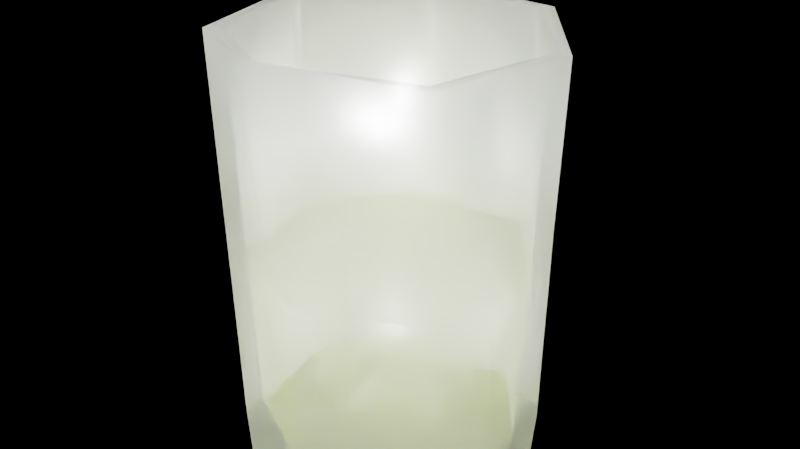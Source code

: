 # Source: BLD_Lemonade.blend  (saved by Blender 2.92.15; exported with 4.5.12 LTS)
import bpy
from mathutils import Matrix  # noqa: F401  (used for matrix-valued properties, if any)

bpy.ops.wm.read_factory_settings(use_empty=True)
scene = bpy.context.scene
scene.name = 'Scene'

# ---- materials (node trees are filled in below, after node groups)
mat_glass = bpy.data.materials.new('Glass')
mat_glass.surface_render_method = 'BLENDED'
mat_glass.blend_method = 'BLEND'
mat_glass.use_backface_culling = True
mat_glass_001 = bpy.data.materials.new('Glass.001')
mat_glass_001.surface_render_method = 'BLENDED'
mat_glass_001.blend_method = 'BLEND'
mat_glass_001.use_transparency_overlap = False
mat_glass_001.show_transparent_back = False

# ---- node groups
ng_auto_smooth = bpy.data.node_groups.new('Auto Smooth', 'GeometryNodeTree')
_s = ng_auto_smooth.interface.new_socket(name='Geometry', in_out='OUTPUT', socket_type='NodeSocketGeometry')
_s = ng_auto_smooth.interface.new_socket(name='Geometry', in_out='INPUT', socket_type='NodeSocketGeometry')
_s = ng_auto_smooth.interface.new_socket(name='Angle', in_out='INPUT', socket_type='NodeSocketFloat')
_s.subtype = 'ANGLE'
_s.min_value = 0.0
_s.max_value = 3.142
ng_auto_smooth.is_modifier = True
_N = ng_auto_smooth.nodes; _L = ng_auto_smooth.links
n0 = _N.new('NodeGroupOutput'); n0.name = 'Group Output'; n0.location = (480, -100)
n1 = _N.new('NodeGroupInput'); n1.name = 'Group Input'; n1.location = (-420, -300)
n2 = _N.new('NodeGroupInput'); n2.name = 'Group Input.001'; n2.location = (-60, -100)
n3 = _N.new('GeometryNodeSetShadeSmooth'); n3.name = 'Set Shade Smooth'; n3.location = (120, -100)
n3.domain = 'EDGE'
n4 = _N.new('GeometryNodeSetShadeSmooth'); n4.name = 'Set Shade Smooth.001'; n4.location = (300, -100)
n5 = _N.new('GeometryNodeInputMeshEdgeAngle'); n5.name = 'Edge Angle'; n5.location = (-420, -220)
n6 = _N.new('GeometryNodeInputEdgeSmooth'); n6.name = 'Is Edge Smooth'; n6.location = (-60, -160)
n7 = _N.new('GeometryNodeInputShadeSmooth'); n7.name = 'Is Face Smooth'; n7.location = (-240, -340)
n8 = _N.new('FunctionNodeBooleanMath'); n8.name = 'Boolean Math'; n8.location = (-60, -220)
n9 = _N.new('FunctionNodeCompare'); n9.name = 'Compare'; n9.location = (-240, -180)
n9.operation = 'LESS_EQUAL'
_L.new(n5.outputs[0], n9.inputs[0])
_L.new(n4.outputs[0], n0.inputs[0])
_L.new(n1.outputs[1], n9.inputs[1])
_L.new(n9.outputs[0], n8.inputs[0])
_L.new(n7.outputs[0], n8.inputs[1])
_L.new(n2.outputs[0], n3.inputs[0])
_L.new(n6.outputs[0], n3.inputs[1])
_L.new(n3.outputs[0], n4.inputs[0])
_L.new(n8.outputs[0], n3.inputs[2])
n0.is_active_output = True

# ---- material node trees
mat_glass.use_nodes = True; mat_glass.node_tree.nodes.clear()
_N = mat_glass.node_tree.nodes; _L = mat_glass.node_tree.links
n0 = _N.new('ShaderNodeBsdfDiffuse'); n0.name = 'Diffuse BSDF'; n0.location = (-166, 242)
n1 = _N.new('ShaderNodeBsdfTransparent'); n1.name = 'Transparent BSDF'; n1.location = (-177, 354)
n2 = _N.new('ShaderNodeMixShader'); n2.name = 'Mix Shader'; n2.location = (80, 342)
n2.inputs[0].default_value = 0.25
n3 = _N.new('ShaderNodeVertexColor'); n3.name = 'Vertex Color'; n3.location = (-368, 225)
n4 = _N.new('ShaderNodeOutputMaterial'); n4.name = 'Material Output'; n4.location = (520, 304)
n5 = _N.new('ShaderNodeAddShader'); n5.name = 'Add Shader'; n5.location = (300, 307)
n6 = _N.new('ShaderNodeBsdfAnisotropic'); n6.name = 'Glossy BSDF'; n6.location = (57, 193)
n6.distribution = 'GGX'
n6.inputs[1].default_value = 0.3769
_L.new(n2.outputs[0], n5.inputs[0])
_L.new(n0.outputs[0], n2.inputs[2])
_L.new(n1.outputs[0], n2.inputs[1])
_L.new(n3.outputs[0], n0.inputs[0])
_L.new(n5.outputs[0], n4.inputs[0])
_L.new(n6.outputs[0], n5.inputs[1])
n4.is_active_output = True
mat_glass_001.use_nodes = True; mat_glass_001.node_tree.nodes.clear()
_N = mat_glass_001.node_tree.nodes; _L = mat_glass_001.node_tree.links
n0 = _N.new('ShaderNodeOutputMaterial'); n0.name = 'Material Output'; n0.location = (300, 300)
n1 = _N.new('ShaderNodeBsdfDiffuse'); n1.name = 'Diffuse BSDF'; n1.location = (-166, 242)
n1.inputs[0].default_value = (0.7154, 0.8, 0.132, 1.0)
n2 = _N.new('ShaderNodeBsdfTransparent'); n2.name = 'Transparent BSDF'; n2.location = (-177, 354)
n3 = _N.new('ShaderNodeMixShader'); n3.name = 'Mix Shader'; n3.location = (80, 342)
_L.new(n3.outputs[0], n0.inputs[0])
_L.new(n1.outputs[0], n3.inputs[2])
_L.new(n2.outputs[0], n3.inputs[1])
n0.is_active_output = True

# ---- world
world_basic_world_skybox = bpy.data.worlds.new('Basic World Skybox'); scene.world = world_basic_world_skybox
world_basic_world_skybox.use_nodes = True; world_basic_world_skybox.node_tree.nodes.clear()
_N = world_basic_world_skybox.node_tree.nodes; _L = world_basic_world_skybox.node_tree.links
n0 = _N.new('ShaderNodeOutputWorld'); n0.name = 'World Output'; n0.location = (535, 300)
n1 = _N.new('ShaderNodeTexEnvironment'); n1.name = 'Environment Texture'; n1.location = (-446, 334)
n2 = _N.new('ShaderNodeGroup'); n2.name = 'Skybox'; n2.location = (160, 359)
n2.label = 'Basic Skybox Node'
n2.width = 176
n2.node_tree = None
n3 = _N.new('ShaderNodeGroup'); n3.name = 'Group'; n3.location = (-45, 284)
n3.node_tree = None
n0.is_active_output = True
world_basic_world_skybox.color = (0.05088, 0.05088, 0.05088)
world_basic_world_skybox.use_sun_shadow = False
world_basic_world_skybox.sun_shadow_jitter_overblur = 0.0

# ---- meshes
me_pitcher = bpy.data.meshes.new('Pitcher')
me_pitcher.from_pydata([(6.603e-09, -0.07176, 0.001005), (0.06213, -0.04184, 0.001005), (0.07747, 0.02539, 0.001005), (0.03448, 0.0793, 0.001005), (-0.03448, 0.0793, 0.001005), (-0.07747, 0.02539, 0.001005), (-0.06213, -0.04184, 0.001005), (0.06052, -0.04021, 0.2162), (7.044e-09, -0.07613, 0.222), (0.07547, 0.02529, 0.2162), (0.03359, 0.07781, 0.2162), (-0.03359, 0.07781, 0.2162), (-0.07547, 0.02529, 0.2162), (-0.06052, -0.04021, 0.2162), (0.0677, -0.04593, 0.2162), (7.196e-09, -0.08444, 0.2259), (0.08442, 0.02733, 0.2162), (0.03757, 0.08608, 0.2162), (-0.03757, 0.08608, 0.2162), (-0.08442, 0.02733, 0.2162), (-0.0677, -0.04593, 0.2162), (0.05754, -0.03801, 0.1009), (6.696e-09, -0.06572, 0.1009), (0.07175, 0.02425, 0.1009), (0.03193, 0.07418, 0.1009), (-0.03193, 0.07418, 0.1009), (-0.07175, 0.02425, 0.1009), (-0.05754, -0.03801, 0.1009), (-0.06555, -0.04435, 0.1327), (-0.08174, 0.02658, 0.1327), (-0.03638, 0.08346, 0.1327), (0.03638, 0.08346, 0.1327), (0.08174, 0.02658, 0.1327), (0.06555, -0.04435, 0.1327), (6.967e-09, -0.07726, 0.1349), (0.01036, 0.08452, 0.1771), (-0.01036, 0.08452, 0.1771), (-0.01036, 0.1021, 0.1704), (-1.27e-08, 0.08417, 0.1651), (0.01036, 0.1021, 0.1704), (-1.107e-08, 0.09346, 0.1622), (0.01036, 0.1128, 0.1255), (-1.11e-08, 0.1011, 0.1231), (-0.01036, 0.1128, 0.1255), (0.01036, 0.1057, 0.08417), (-1.11e-08, 0.09859, 0.08467), (-0.01036, 0.1057, 0.08417), (0.01036, 0.09493, 0.05187), (-1.11e-08, 0.0897, 0.05673), (-0.01036, 0.09493, 0.05187), (0.01036, 0.07978, 0.04512), (-1.11e-08, 0.07988, 0.05227), (-0.01036, 0.07978, 0.04512), (0.05754, -0.03801, 0.1009), (6.696e-09, -0.06572, 0.1009), (0.07175, 0.02425, 0.1009), (0.03193, 0.07418, 0.1009), (-0.03193, 0.07418, 0.1009), (-0.07175, 0.02425, 0.1009), (-0.05754, -0.03801, 0.1009), (0.05463, -0.03588, 0.007487), (6.358e-09, -0.06219, 0.007487), (0.06812, 0.02324, 0.007487), (0.03032, 0.07064, 0.007487), (-0.03032, 0.07064, 0.007487), (-0.06812, 0.02324, 0.007487), (-0.05463, -0.03588, 0.007487), (0.05463, -0.03588, 0.007487), (6.358e-09, -0.06219, 0.007487), (0.06812, 0.02324, 0.007487), (0.03032, 0.07064, 0.007487), (-0.03032, 0.07064, 0.007487), (-0.06812, 0.02324, 0.007487), (-0.05463, -0.03588, 0.007487), (0.03409, -0.06357, 0.001005), (0.07664, -0.01023, 0.001005), (0.06146, 0.05628, 0.001005), (-1.261e-08, 0.08587, 0.001005), (-0.06146, 0.05628, 0.001005), (-0.07664, -0.01023, 0.001005), (-0.03409, -0.06357, 0.001005), (0.03152, -0.05831, 0.1513), (0.05687, 0.05328, 0.1502), (-0.05687, 0.05328, 0.1502), (-0.03152, -0.05831, 0.1513), (0.07092, -0.008263, 0.1502), (-1.49e-08, 0.08067, 0.1502), (-0.07092, -0.008263, 0.1502)], [], [(1, 74, 0, 80, 6, 79, 5, 78, 4, 77, 3, 76, 2, 75), (13, 8, 22, 27), (87, 20, 19), (86, 18, 17), (85, 16, 14), (84, 15, 20), (83, 19, 18), (82, 17, 16), (81, 14, 15), (7, 8, 15, 14), (9, 7, 14, 16), (10, 9, 16, 17), (11, 10, 17, 18), (12, 11, 18, 19), (13, 12, 19, 20), (8, 13, 20, 15), (11, 12, 26, 25), (9, 10, 24, 23), (8, 7, 21, 22), (12, 13, 27, 26), (10, 11, 25, 24), (7, 9, 23, 21), (53, 55, 56, 57, 58, 59, 54), (74, 33, 81), (76, 31, 82), (78, 29, 83), (80, 34, 84), (75, 32, 85), (77, 30, 86), (79, 28, 87), (40, 37, 43, 42), (38, 36, 37, 40), (35, 38, 40, 39), (36, 35, 39, 37), (42, 43, 46, 45), (37, 39, 41, 43), (39, 40, 42, 41), (43, 41, 44, 46), (41, 42, 45, 44), (45, 46, 49, 48), (46, 44, 47, 49), (44, 45, 48, 47), (48, 49, 52, 51), (49, 47, 50, 52), (47, 48, 51, 50), (50, 51, 52), (58, 65, 66, 59), (60, 61, 66, 65, 64, 63, 62), (56, 63, 64, 57), (53, 60, 62, 55), (59, 66, 61, 54), (57, 64, 65, 58), (55, 62, 63, 56), (54, 61, 60, 53), (26, 27, 73, 72), (67, 69, 70, 71, 72, 73, 68), (24, 25, 71, 70), (21, 23, 69, 67), (27, 22, 68, 73), (25, 26, 72, 71), (23, 24, 70, 69), (22, 21, 67, 68), (79, 29, 5), (77, 31, 3), (75, 33, 1), (80, 28, 6), (78, 30, 4), (76, 32, 2), (74, 34, 0), (19, 29, 87), (87, 28, 20), (17, 31, 86), (86, 30, 18), (14, 33, 85), (85, 32, 16), (20, 28, 84), (84, 34, 15), (18, 30, 83), (83, 29, 19), (16, 32, 82), (82, 31, 17), (15, 34, 81), (81, 33, 14), (74, 1, 33), (76, 3, 31), (78, 5, 29), (80, 0, 34), (75, 2, 32), (77, 4, 30), (79, 6, 28), (79, 87, 29), (77, 86, 31), (75, 85, 33), (80, 84, 28), (78, 83, 30), (76, 82, 32), (74, 81, 34)])
me_pitcher.polygons.foreach_set('use_smooth', [True] * 97)
me_pitcher.polygons.foreach_set('material_index', [0, 0, 0, 0, 0, 0, 0, 0, 0, 0, 0, 0, 0, 0, 0, 0, 0, 0, 0, 0, 0, 0, 1, 0, 0, 0, 0, 0, 0, 0, 0, 0, 0, 0, 0, 0, 0, 0, 0, 0, 0, 0, 0, 0, 0, 0, 1, 1, 1, 1, 1, 1, 1, 1, 0, 0, 0, 0, 0, 0, 0, 0, 0, 0, 0, 0, 0, 0, 0, 0, 0, 0, 0, 0, 0, 0, 0, 0, 0, 0, 0, 0, 0, 0, 0, 0, 0, 0, 0, 0, 0, 0, 0, 0, 0, 0, 0])
_k = set([(28, 84), (28, 87), (29, 83), (29, 87), (30, 83), (30, 86), (31, 82), (31, 86), (32, 82), (32, 85), (33, 81), (33, 85), (34, 81), (34, 84), (74, 81), (75, 85), (76, 82), (77, 86), (78, 83), (79, 87), (80, 84)])
me_pitcher.attributes.new('sharp_edge', 'BOOLEAN', 'EDGE').data.foreach_set('value', [ (min(e.vertices), max(e.vertices)) in _k for e in me_pitcher.edges])
_uv = me_pitcher.uv_layers.new(name='UVMap')
_uv.uv.foreach_set('vector', [0.0, 0.0, 0.0, 0.0, 0.0, 0.0, 0.0, 0.0, 0.0, 0.0, 0.0, 0.0, 0.0, 0.0, 0.0, 0.0, 0.0, 0.0, 0.0, 0.0, 0.0, 0.0, 0.0, 0.0, 0.0, 0.0, 0.0, 0.0, 0.0, 0.0, 0.0, 0.0, 0.0, 0.0, 0.0, 0.0, 0.0, 0.0, 0.0, 0.0, 0.0, 0.0, 0.0, 0.0, 0.0, 0.0, 0.0, 0.0, 0.0, 0.0, 0.0, 0.0, 0.0, 0.0, 0.0, 0.0, 0.0, 0.0, 0.0, 0.0, 0.0, 0.0, 0.0, 0.0, 0.0, 0.0, 0.0, 0.0, 0.0, 0.0, 0.0, 0.0, 0.0, 0.0, 0.0, 0.0, 0.0, 0.0, 0.0, 0.0, 0.0, 0.0, 0.0, 0.0, 0.0, 0.0, 0.0, 0.0, 0.0, 0.0, 0.0, 0.0, 0.0, 0.0, 0.0, 0.0, 0.0, 0.0, 0.0, 0.0, 0.0, 0.0, 0.0, 0.0, 0.0, 0.0, 0.0, 0.0, 0.0, 0.0, 0.0, 0.0, 0.0, 0.0, 0.0, 0.0, 0.0, 0.0, 0.0, 0.0, 0.0, 0.0, 0.0, 0.0, 0.0, 0.0, 0.0, 0.0, 0.0, 0.0, 0.0, 0.0, 0.0, 0.0, 0.0, 0.0, 0.0, 0.0, 0.0, 0.0, 0.0, 0.0, 0.0, 0.0, 0.0, 0.0, 0.0, 0.0, 0.0, 0.0, 0.0, 0.0, 0.0, 0.0, 0.0, 0.0, 0.0, 0.0, 0.0, 0.0, 0.0, 0.0, 0.0, 0.0, 0.0, 0.0, 0.0, 0.0, 0.0, 0.0, 0.0, 0.0, 0.0, 0.0, 0.0, 0.0, 0.0, 0.0, 0.0, 0.0, 0.0, 0.0, 0.0, 0.0, 0.0, 0.0, 0.0, 0.0, 0.0, 0.0, 0.0, 0.0, 0.0, 0.0, 0.0, 0.0, 0.0, 0.0, 0.0, 0.0, 0.0, 0.0, 0.0, 0.0, 0.0, 0.0, 0.0, 0.0, 0.0, 0.0, 0.0, 0.0, 0.0, 0.0, 0.0, 0.0, 0.0, 0.0, 0.0, 0.0, 0.0, 0.0, 0.0, 0.0, 0.0, 0.0, 0.0, 0.0, 0.0, 0.0, 0.0, 0.0, 0.0, 0.0, 0.0, 0.0, 0.0, 0.0, 0.0, 0.0, 0.0, 0.0, 0.0, 0.0, 0.0, 0.0, 0.0, 0.0, 0.0, 0.0, 0.0, 0.0, 0.0, 0.0, 0.0, 0.0, 0.0, 0.0, 0.0, 0.0, 0.0, 0.0, 0.0, 0.0, 0.0, 0.0, 0.0, 0.0, 0.0, 0.0, 0.0, 0.0, 0.0, 0.0, 0.0, 0.0, 0.0, 0.0, 0.0, 0.0, 0.0, 0.0, 0.0, 0.0, 0.0, 0.0, 0.0, 0.0, 0.0, 0.0, 0.0, 0.0, 0.0, 0.0, 0.0, 0.0, 0.0, 0.0, 0.0, 0.0, 0.0, 0.0, 0.0, 0.0, 0.0, 0.0, 0.0, 0.0, 0.0, 0.0, 0.0, 0.0, 0.0, 0.0, 0.0, 0.0, 0.0, 0.0, 0.0, 0.0, 0.0, 0.0, 0.0, 0.0, 0.0, 0.0, 0.0, 0.0, 0.0, 0.0, 0.0, 0.0, 0.0, 0.0, 0.0, 0.0, 0.0, 0.0, 0.0, 0.0, 0.0, 0.0, 0.0, 0.0, 0.0, 0.0, 0.0, 0.0, 0.0, 0.0, 0.0, 0.0, 0.0, 0.0, 0.0, 0.0, 0.0, 0.0, 0.0, 0.0, 0.0, 0.0, 0.0, 0.0, 0.0, 0.0, 0.0, 0.0, 0.0, 0.0, 0.0, 0.0, 0.0, 0.0, 0.0, 0.0, 0.0, 0.0, 0.0, 0.0, 0.0, 0.0, 0.0, 0.0, 0.0, 0.0, 0.0, 0.0, 0.0, 0.0, 0.0, 0.0, 0.0, 0.0, 0.0, 0.0, 0.0, 0.0, 0.0, 0.0, 0.0, 0.0, 0.0, 0.0, 0.0, 0.0, 0.0, 0.0, 0.0, 0.0, 0.0, 0.0, 0.0, 0.0, 0.0, 0.0, 0.0, 0.0, 0.0, 0.0, 0.0, 0.0, 0.0, 0.0, 0.0, 0.0, 0.0, 0.0, 0.0, 0.0, 0.0, 0.0, 0.0, 0.0, 0.0, 0.0, 0.0, 0.0, 0.0, 0.0, 0.0, 0.0, 0.0, 0.0, 0.0, 0.0, 0.0, 0.0, 0.0, 0.0, 0.0, 0.0, 0.0, 0.0, 0.0, 0.0, 0.0, 0.0, 0.0, 0.0, 0.0, 0.0, 0.0, 0.0, 0.0, 0.0, 0.0, 0.0, 0.0, 0.0, 0.0, 0.0, 0.0, 0.0, 0.0, 0.0, 0.0, 0.0, 0.0, 0.0, 0.0, 0.0, 0.0, 0.0, 0.0, 0.0, 0.0, 0.0, 0.0, 0.0, 0.0, 0.0, 0.0, 0.0, 0.0, 0.0, 0.0, 0.0, 0.0, 0.0, 0.0, 0.0, 0.0, 0.0, 0.0, 0.0, 0.0, 0.0, 0.0, 0.0, 0.0, 0.0, 0.0, 0.0, 0.0, 0.0, 0.0, 0.0, 0.0, 0.0, 0.0, 0.0, 0.0, 0.0, 0.0, 0.0, 0.0, 0.0, 0.0, 0.0, 0.0, 0.0, 0.0, 0.0, 0.0, 0.0, 0.0, 0.0, 0.0, 0.0, 0.0, 0.0, 0.0, 0.0, 0.0, 0.0, 0.0, 0.0, 0.0, 0.0, 0.0, 0.0, 0.0, 0.0, 0.0, 0.0, 0.0, 0.0, 0.0, 0.0, 0.0, 0.0, 0.0, 0.0, 0.0, 0.0, 0.0, 0.0, 0.0, 0.0, 0.0, 0.0, 0.0, 0.0, 0.0, 0.0, 0.0, 0.0, 0.0, 0.0, 0.0, 0.0, 0.0, 0.0, 0.0, 0.0, 0.0, 0.0, 0.0, 0.0, 0.0, 0.0, 0.0, 0.0, 0.0, 0.0, 0.0, 0.0, 0.0, 0.0, 0.0, 0.0, 0.0, 0.0, 0.0, 0.0, 0.0, 0.0, 0.0, 0.0, 0.0, 0.0, 0.0, 0.0, 0.0, 0.0, 0.0, 0.0, 0.0, 0.0, 0.0, 0.0, 0.0, 0.0, 0.0, 0.0, 0.0, 0.0, 0.0, 0.0, 0.0, 0.0, 0.0, 0.0, 0.0, 0.0, 0.0, 0.0, 0.0, 0.0, 0.0, 0.0, 0.0, 0.0, 0.0, 0.0, 0.0, 0.0, 0.0, 0.0, 0.0, 0.0, 0.0, 0.0, 0.0, 0.0, 0.0, 0.0, 0.0, 0.0, 0.0, 0.0, 0.0, 0.0, 0.0, 0.0, 0.0, 0.0, 0.0, 0.0, 0.0, 0.0, 0.0, 0.0, 0.0, 0.0, 0.0, 0.0, 0.0, 0.0, 0.0, 0.0, 0.0, 0.0, 0.0, 0.0, 0.0, 0.0, 0.0, 0.0, 0.0, 0.0, 0.0, 0.0, 0.0, 0.0, 0.0, 0.0, 0.0, 0.0, 0.0, 0.0, 0.0, 0.0, 0.0, 0.0, 0.0, 0.0, 0.0, 0.0, 0.0, 0.0, 0.0, 0.0])
_ca = me_pitcher.color_attributes.new('Col', 'BYTE_COLOR', 'CORNER')
_ca.data.foreach_set('color', [1.0, 1.0, 1.0, 1.0, 0.5395, 0.6038, 0.7084, 1.0, 1.0, 1.0, 1.0, 1.0, 0.5395, 0.6038, 0.7084, 1.0, 1.0, 1.0, 1.0, 1.0, 0.5395, 0.6038, 0.7084, 1.0, 1.0, 1.0, 1.0, 1.0, 0.5395, 0.6038, 0.7084, 1.0, 1.0, 1.0, 1.0, 1.0, 0.5395, 0.6038, 0.7084, 1.0, 1.0, 1.0, 1.0, 1.0, 0.5395, 0.6038, 0.7084, 1.0, 1.0, 1.0, 1.0, 1.0, 0.5395, 0.6038, 0.7084, 1.0, 1.0, 1.0, 1.0, 1.0, 1.0, 1.0, 1.0, 1.0, 1.0, 1.0, 1.0, 1.0, 1.0, 1.0, 1.0, 1.0, 0.5395, 0.6038, 0.7084, 1.0, 1.0, 1.0, 1.0, 1.0, 1.0, 1.0, 1.0, 1.0, 0.5395, 0.6038, 0.7084, 1.0, 1.0, 1.0, 1.0, 1.0, 1.0, 1.0, 1.0, 1.0, 0.5395, 0.6038, 0.7084, 1.0, 1.0, 1.0, 1.0, 1.0, 1.0, 1.0, 1.0, 1.0, 0.5395, 0.6038, 0.7084, 1.0, 1.0, 1.0, 1.0, 1.0, 1.0, 1.0, 1.0, 1.0, 0.5395, 0.6038, 0.7084, 1.0, 1.0, 1.0, 1.0, 1.0, 1.0, 1.0, 1.0, 1.0, 0.5395, 0.6038, 0.7084, 1.0, 1.0, 1.0, 1.0, 1.0, 1.0, 1.0, 1.0, 1.0, 0.5395, 0.6038, 0.7084, 1.0, 1.0, 1.0, 1.0, 1.0, 1.0, 1.0, 1.0, 1.0, 1.0, 1.0, 1.0, 1.0, 1.0, 1.0, 1.0, 1.0, 1.0, 1.0, 1.0, 1.0, 1.0, 1.0, 1.0, 1.0, 1.0, 1.0, 1.0, 1.0, 1.0, 1.0, 1.0, 1.0, 1.0, 1.0, 1.0, 1.0, 1.0, 1.0, 1.0, 1.0, 1.0, 1.0, 1.0, 1.0, 1.0, 1.0, 1.0, 1.0, 1.0, 1.0, 1.0, 1.0, 1.0, 1.0, 1.0, 1.0, 1.0, 1.0, 1.0, 1.0, 1.0, 1.0, 1.0, 1.0, 1.0, 1.0, 1.0, 1.0, 1.0, 1.0, 1.0, 1.0, 1.0, 1.0, 1.0, 1.0, 1.0, 1.0, 1.0, 1.0, 1.0, 1.0, 1.0, 1.0, 1.0, 1.0, 1.0, 1.0, 1.0, 1.0, 1.0, 1.0, 1.0, 1.0, 1.0, 1.0, 1.0, 1.0, 1.0, 1.0, 1.0, 1.0, 1.0, 1.0, 1.0, 1.0, 1.0, 1.0, 1.0, 1.0, 1.0, 1.0, 1.0, 1.0, 1.0, 1.0, 1.0, 1.0, 1.0, 1.0, 1.0, 1.0, 1.0, 1.0, 1.0, 1.0, 1.0, 1.0, 1.0, 1.0, 1.0, 1.0, 1.0, 1.0, 1.0, 1.0, 1.0, 1.0, 1.0, 1.0, 1.0, 1.0, 1.0, 1.0, 1.0, 1.0, 1.0, 1.0, 1.0, 1.0, 1.0, 1.0, 1.0, 1.0, 1.0, 1.0, 1.0, 1.0, 1.0, 1.0, 1.0, 1.0, 1.0, 1.0, 1.0, 1.0, 1.0, 1.0, 1.0, 1.0, 1.0, 1.0, 1.0, 1.0, 1.0, 1.0, 1.0, 1.0, 1.0, 1.0, 1.0, 1.0, 1.0, 1.0, 1.0, 1.0, 1.0, 1.0, 1.0, 1.0, 1.0, 1.0, 1.0, 1.0, 1.0, 1.0, 1.0, 1.0, 1.0, 1.0, 1.0, 1.0, 1.0, 1.0, 1.0, 1.0, 1.0, 1.0, 1.0, 1.0, 1.0, 1.0, 1.0, 1.0, 1.0, 1.0, 1.0, 1.0, 1.0, 1.0, 1.0, 1.0, 1.0, 1.0, 1.0, 1.0, 1.0, 1.0, 1.0, 1.0, 1.0, 1.0, 1.0, 1.0, 1.0, 1.0, 1.0, 1.0, 1.0, 1.0, 1.0, 1.0, 1.0, 1.0, 0.5395, 0.6038, 0.7084, 1.0, 1.0, 1.0, 1.0, 1.0, 0.5395, 0.6038, 0.7084, 1.0, 0.5395, 0.6038, 0.7084, 1.0, 1.0, 1.0, 1.0, 1.0, 0.5395, 0.6038, 0.7084, 1.0, 0.5395, 0.6038, 0.7084, 1.0, 1.0, 1.0, 1.0, 1.0, 0.5395, 0.6038, 0.7084, 1.0, 0.5395, 0.6038, 0.7084, 1.0, 1.0, 1.0, 1.0, 1.0, 0.5395, 0.6038, 0.7084, 1.0, 0.5395, 0.6038, 0.7084, 1.0, 1.0, 1.0, 1.0, 1.0, 0.5395, 0.6038, 0.7084, 1.0, 0.5395, 0.6038, 0.7084, 1.0, 1.0, 1.0, 1.0, 1.0, 0.5395, 0.6038, 0.7084, 1.0, 0.5395, 0.6038, 0.7084, 1.0, 1.0, 1.0, 1.0, 1.0, 0.5395, 0.6038, 0.7084, 1.0, 1.0, 1.0, 1.0, 1.0, 1.0, 1.0, 1.0, 1.0, 1.0, 1.0, 1.0, 1.0, 1.0, 1.0, 1.0, 1.0, 1.0, 1.0, 1.0, 1.0, 1.0, 1.0, 1.0, 1.0, 1.0, 1.0, 1.0, 1.0, 1.0, 1.0, 1.0, 1.0, 1.0, 1.0, 1.0, 1.0, 1.0, 1.0, 1.0, 1.0, 1.0, 1.0, 1.0, 1.0, 1.0, 1.0, 1.0, 1.0, 1.0, 1.0, 1.0, 1.0, 1.0, 1.0, 1.0, 1.0, 1.0, 1.0, 1.0, 1.0, 1.0, 1.0, 1.0, 1.0, 1.0, 1.0, 1.0, 1.0, 1.0, 1.0, 1.0, 1.0, 1.0, 1.0, 1.0, 1.0, 1.0, 1.0, 1.0, 1.0, 1.0, 1.0, 1.0, 1.0, 1.0, 1.0, 1.0, 1.0, 1.0, 1.0, 1.0, 1.0, 1.0, 1.0, 1.0, 1.0, 1.0, 1.0, 1.0, 1.0, 1.0, 1.0, 1.0, 1.0, 1.0, 1.0, 1.0, 1.0, 1.0, 1.0, 1.0, 1.0, 1.0, 1.0, 1.0, 1.0, 1.0, 1.0, 1.0, 1.0, 1.0, 1.0, 1.0, 1.0, 1.0, 1.0, 1.0, 1.0, 1.0, 1.0, 1.0, 1.0, 1.0, 1.0, 1.0, 1.0, 1.0, 1.0, 1.0, 1.0, 1.0, 1.0, 1.0, 1.0, 1.0, 1.0, 1.0, 1.0, 1.0, 1.0, 1.0, 1.0, 1.0, 1.0, 1.0, 1.0, 1.0, 1.0, 1.0, 1.0, 1.0, 1.0, 1.0, 1.0, 1.0, 1.0, 1.0, 1.0, 1.0, 1.0, 1.0, 1.0, 1.0, 1.0, 1.0, 1.0, 1.0, 1.0, 1.0, 1.0, 1.0, 1.0, 1.0, 1.0, 1.0, 1.0, 1.0, 1.0, 1.0, 1.0, 1.0, 1.0, 1.0, 1.0, 1.0, 1.0, 1.0, 1.0, 1.0, 1.0, 1.0, 1.0, 1.0, 1.0, 1.0, 1.0, 1.0, 1.0, 1.0, 1.0, 1.0, 1.0, 1.0, 1.0, 1.0, 1.0, 1.0, 1.0, 1.0, 1.0, 1.0, 1.0, 1.0, 1.0, 1.0, 1.0, 1.0, 1.0, 1.0, 1.0, 1.0, 1.0, 1.0, 1.0, 1.0, 1.0, 1.0, 1.0, 1.0, 1.0, 1.0, 1.0, 1.0, 1.0, 1.0, 1.0, 1.0, 1.0, 1.0, 1.0, 1.0, 1.0, 1.0, 1.0, 1.0, 1.0, 1.0, 1.0, 1.0, 1.0, 1.0, 1.0, 1.0, 1.0, 1.0, 1.0, 1.0, 1.0, 1.0, 1.0, 1.0, 1.0, 1.0, 1.0, 1.0, 1.0, 1.0, 1.0, 1.0, 1.0, 1.0, 1.0, 1.0, 1.0, 1.0, 1.0, 1.0, 1.0, 1.0, 1.0, 1.0, 1.0, 1.0, 1.0, 1.0, 1.0, 1.0, 1.0, 1.0, 1.0, 1.0, 1.0, 1.0, 1.0, 1.0, 1.0, 1.0, 1.0, 1.0, 1.0, 1.0, 1.0, 1.0, 1.0, 1.0, 1.0, 1.0, 1.0, 1.0, 1.0, 1.0, 1.0, 1.0, 1.0, 1.0, 1.0, 1.0, 1.0, 1.0, 1.0, 1.0, 1.0, 1.0, 1.0, 1.0, 1.0, 1.0, 1.0, 1.0, 1.0, 1.0, 1.0, 1.0, 1.0, 1.0, 1.0, 1.0, 1.0, 1.0, 1.0, 1.0, 1.0, 1.0, 1.0, 1.0, 1.0, 1.0, 1.0, 1.0, 1.0, 1.0, 1.0, 1.0, 1.0, 1.0, 1.0, 1.0, 1.0, 1.0, 1.0, 1.0, 1.0, 1.0, 1.0, 1.0, 1.0, 1.0, 1.0, 1.0, 1.0, 1.0, 1.0, 1.0, 1.0, 1.0, 1.0, 1.0, 1.0, 1.0, 1.0, 1.0, 1.0, 1.0, 1.0, 1.0, 1.0, 1.0, 1.0, 1.0, 1.0, 1.0, 1.0, 1.0, 1.0, 1.0, 1.0, 1.0, 1.0, 1.0, 1.0, 1.0, 1.0, 1.0, 1.0, 1.0, 1.0, 1.0, 1.0, 1.0, 1.0, 1.0, 1.0, 1.0, 1.0, 1.0, 1.0, 1.0, 1.0, 1.0, 1.0, 1.0, 1.0, 1.0, 1.0, 1.0, 1.0, 1.0, 1.0, 1.0, 1.0, 1.0, 1.0, 1.0, 1.0, 1.0, 1.0, 1.0, 1.0, 1.0, 1.0, 1.0, 1.0, 1.0, 1.0, 1.0, 1.0, 1.0, 1.0, 1.0, 1.0, 1.0, 1.0, 1.0, 1.0, 1.0, 1.0, 1.0, 1.0, 1.0, 1.0, 1.0, 1.0, 1.0, 1.0, 1.0, 1.0, 1.0, 1.0, 1.0, 1.0, 1.0, 1.0, 1.0, 1.0, 1.0, 1.0, 1.0, 1.0, 1.0, 1.0, 1.0, 1.0, 1.0, 1.0, 1.0, 1.0, 1.0, 1.0, 1.0, 1.0, 1.0, 1.0, 1.0, 1.0, 1.0, 1.0, 1.0, 1.0, 1.0, 1.0, 1.0, 1.0, 1.0, 1.0, 1.0, 1.0, 1.0, 1.0, 1.0, 1.0, 1.0, 1.0, 1.0, 1.0, 1.0, 1.0, 1.0, 1.0, 1.0, 1.0, 1.0, 1.0, 0.5395, 0.6038, 0.7084, 1.0, 1.0, 1.0, 1.0, 1.0, 1.0, 1.0, 1.0, 1.0, 0.5395, 0.6038, 0.7084, 1.0, 1.0, 1.0, 1.0, 1.0, 1.0, 1.0, 1.0, 1.0, 0.5395, 0.6038, 0.7084, 1.0, 1.0, 1.0, 1.0, 1.0, 1.0, 1.0, 1.0, 1.0, 0.5395, 0.6038, 0.7084, 1.0, 1.0, 1.0, 1.0, 1.0, 1.0, 1.0, 1.0, 1.0, 0.5395, 0.6038, 0.7084, 1.0, 1.0, 1.0, 1.0, 1.0, 1.0, 1.0, 1.0, 1.0, 0.5395, 0.6038, 0.7084, 1.0, 1.0, 1.0, 1.0, 1.0, 1.0, 1.0, 1.0, 1.0, 0.5395, 0.6038, 0.7084, 1.0, 1.0, 1.0, 1.0, 1.0, 1.0, 1.0, 1.0, 1.0, 1.0, 1.0, 1.0, 1.0, 1.0, 1.0, 1.0, 1.0, 0.5395, 0.6038, 0.7084, 1.0, 0.5395, 0.6038, 0.7084, 1.0, 1.0, 1.0, 1.0, 1.0, 1.0, 1.0, 1.0, 1.0, 1.0, 1.0, 1.0, 1.0, 1.0, 1.0, 1.0, 1.0, 0.5395, 0.6038, 0.7084, 1.0, 0.5395, 0.6038, 0.7084, 1.0, 1.0, 1.0, 1.0, 1.0, 1.0, 1.0, 1.0, 1.0, 1.0, 1.0, 1.0, 1.0, 1.0, 1.0, 1.0, 1.0, 0.5395, 0.6038, 0.7084, 1.0, 0.5395, 0.6038, 0.7084, 1.0, 1.0, 1.0, 1.0, 1.0, 1.0, 1.0, 1.0, 1.0, 1.0, 1.0, 1.0, 1.0, 1.0, 1.0, 1.0, 1.0, 0.5395, 0.6038, 0.7084, 1.0, 0.5395, 0.6038, 0.7084, 1.0, 1.0, 1.0, 1.0, 1.0, 1.0, 1.0, 1.0, 1.0, 1.0, 1.0, 1.0, 1.0, 1.0, 1.0, 1.0, 1.0, 0.5395, 0.6038, 0.7084, 1.0, 0.5395, 0.6038, 0.7084, 1.0, 1.0, 1.0, 1.0, 1.0, 1.0, 1.0, 1.0, 1.0, 1.0, 1.0, 1.0, 1.0, 1.0, 1.0, 1.0, 1.0, 0.5395, 0.6038, 0.7084, 1.0, 0.5395, 0.6038, 0.7084, 1.0, 1.0, 1.0, 1.0, 1.0, 1.0, 1.0, 1.0, 1.0, 1.0, 1.0, 1.0, 1.0, 1.0, 1.0, 1.0, 1.0, 0.5395, 0.6038, 0.7084, 1.0, 0.5395, 0.6038, 0.7084, 1.0, 1.0, 1.0, 1.0, 1.0, 1.0, 1.0, 1.0, 1.0, 0.5395, 0.6038, 0.7084, 1.0, 1.0, 1.0, 1.0, 1.0, 1.0, 1.0, 1.0, 1.0, 0.5395, 0.6038, 0.7084, 1.0, 1.0, 1.0, 1.0, 1.0, 1.0, 1.0, 1.0, 1.0, 0.5395, 0.6038, 0.7084, 1.0, 1.0, 1.0, 1.0, 1.0, 1.0, 1.0, 1.0, 1.0, 0.5395, 0.6038, 0.7084, 1.0, 1.0, 1.0, 1.0, 1.0, 1.0, 1.0, 1.0, 1.0, 0.5395, 0.6038, 0.7084, 1.0, 1.0, 1.0, 1.0, 1.0, 1.0, 1.0, 1.0, 1.0, 0.5395, 0.6038, 0.7084, 1.0, 1.0, 1.0, 1.0, 1.0, 1.0, 1.0, 1.0, 1.0, 0.5395, 0.6038, 0.7084, 1.0, 1.0, 1.0, 1.0, 1.0, 1.0, 1.0, 1.0, 1.0, 0.5395, 0.6038, 0.7084, 1.0, 0.5395, 0.6038, 0.7084, 1.0, 1.0, 1.0, 1.0, 1.0, 0.5395, 0.6038, 0.7084, 1.0, 0.5395, 0.6038, 0.7084, 1.0, 1.0, 1.0, 1.0, 1.0, 0.5395, 0.6038, 0.7084, 1.0, 0.5395, 0.6038, 0.7084, 1.0, 1.0, 1.0, 1.0, 1.0, 0.5395, 0.6038, 0.7084, 1.0, 0.5395, 0.6038, 0.7084, 1.0, 1.0, 1.0, 1.0, 1.0, 0.5395, 0.6038, 0.7084, 1.0, 0.5395, 0.6038, 0.7084, 1.0, 1.0, 1.0, 1.0, 1.0, 0.5395, 0.6038, 0.7084, 1.0, 0.5395, 0.6038, 0.7084, 1.0, 1.0, 1.0, 1.0, 1.0, 0.5395, 0.6038, 0.7084, 1.0, 0.5395, 0.6038, 0.7084, 1.0, 1.0, 1.0, 1.0, 1.0])
me_pitcher.materials.append(mat_glass)
me_pitcher.materials.append(mat_glass_001)
me_pitcher.use_remesh_fix_poles = True
me_pitcher.use_remesh_preserve_attributes = False
me_pitcher.use_mirror_vertex_groups = False
me_pitcher.use_paint_bone_selection = False
me_pitcher.use_paint_mask_vertex = True
me_pitcher.update()

# ---- objects
ob_pitcher = bpy.data.objects.new('Pitcher', me_pitcher)

# ---- transforms, parenting, visibility, modifiers, constraints
ob_pitcher.location = (0.0, 0.0, 0.004669)
ob_pitcher.lineart.crease_threshold = 0.0
_vg = ob_pitcher.vertex_groups.new(name='Mesh_Fluid')
_vg = ob_pitcher.vertex_groups.new(name='Pitcher')
_m = ob_pitcher.modifiers.new('Auto Smooth', 'NODES')
_m.node_group = ng_auto_smooth
_gi = [s.identifier for s in ng_auto_smooth.interface.items_tree if s.item_type == 'SOCKET' and s.in_out == 'INPUT']
_m[_gi[1]] = 3.142  # 'Angle'

# ---- collection membership
scene.collection.objects.link(ob_pitcher)

# ---- scene / render settings (as saved in the file)
scene.frame_start = 1; scene.frame_end = 240; scene.frame_set(1)
scene.render.engine = 'CYCLES'
scene.render.image_settings.file_format = 'FFMPEG'
scene.render.image_settings.color_mode = 'RGB'
scene.render.resolution_x = 428
scene.render.resolution_y = 240
scene.render.dither_intensity = 0.0
scene.render.filter_size = 0.0
scene.cycles.use_denoising = False
scene.cycles.samples = 128
scene.cycles.sampling_pattern = 'TABULATED_SOBOL'
scene.cycles.use_adaptive_sampling = False
scene.cycles.use_light_tree = False
scene.cycles.bake_type = 'DIFFUSE'
scene.eevee.use_gtao = True
scene.view_settings.view_transform = 'Filmic'
bpy.context.view_layer.update()

# ---- added for rendering (the .blend has no active camera and no usable light): camera, sun
cam_auto = bpy.data.cameras.new('AutoCamera')
cam_auto.lens = 50.0
cam_auto.sensor_width = 36.0
cam_auto.clip_end = 1000.0
ob_auto_camera = bpy.data.objects.new('AutoCamera', cam_auto)
scene.collection.objects.link(ob_auto_camera)
ob_auto_camera.location = (0.31784, -0.367215, 0.372407)
ob_auto_camera.rotation_euler = (1.09748, -7.21219e-08, 0.694738)
scene.camera = ob_auto_camera
light_auto_sun = bpy.data.lights.new('AutoSun', 'SUN')
light_auto_sun.energy = 3.0
light_auto_sun.angle = 0.0523599
ob_auto_sun = bpy.data.objects.new('AutoSun', light_auto_sun)
scene.collection.objects.link(ob_auto_sun)
ob_auto_sun.rotation_euler = (0.872665, 0.174533, 0.523599)
bpy.context.view_layer.update()
